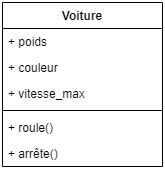

The diagram above was exported from draw.io. Its source (the exported page's mxGraphModel, read from the mxfile embedded in the PNG):
<mxGraphModel dx="852" dy="494" grid="1" gridSize="10" guides="1" tooltips="1" connect="1" arrows="1" fold="1" page="1" pageScale="1" pageWidth="827" pageHeight="1169" math="0" shadow="0">
  <root>
    <mxCell id="0" />
    <mxCell id="1" parent="0" />
    <mxCell id="2" value="Voiture" style="swimlane;fontStyle=1;align=center;verticalAlign=top;childLayout=stackLayout;horizontal=1;startSize=26;horizontalStack=0;resizeParent=1;resizeParentMax=0;resizeLast=0;collapsible=1;marginBottom=0;" vertex="1" parent="1">
      <mxGeometry x="530" y="30" width="160" height="164" as="geometry">
        <mxRectangle x="530" y="30" width="70" height="26" as="alternateBounds" />
      </mxGeometry>
    </mxCell>
    <mxCell id="3" value="+ poids" style="text;strokeColor=none;fillColor=none;align=left;verticalAlign=top;spacingLeft=4;spacingRight=4;overflow=hidden;rotatable=0;points=[[0,0.5],[1,0.5]];portConstraint=eastwest;" vertex="1" parent="2">
      <mxGeometry y="26" width="160" height="26" as="geometry" />
    </mxCell>
    <mxCell id="4" value="+ couleur" style="text;strokeColor=none;fillColor=none;align=left;verticalAlign=top;spacingLeft=4;spacingRight=4;overflow=hidden;rotatable=0;points=[[0,0.5],[1,0.5]];portConstraint=eastwest;" vertex="1" parent="2">
      <mxGeometry y="52" width="160" height="26" as="geometry" />
    </mxCell>
    <mxCell id="5" value="+ vitesse_max" style="text;strokeColor=none;fillColor=none;align=left;verticalAlign=top;spacingLeft=4;spacingRight=4;overflow=hidden;rotatable=0;points=[[0,0.5],[1,0.5]];portConstraint=eastwest;" vertex="1" parent="2">
      <mxGeometry y="78" width="160" height="26" as="geometry" />
    </mxCell>
    <mxCell id="6" value="" style="line;strokeWidth=1;fillColor=none;align=left;verticalAlign=middle;spacingTop=-1;spacingLeft=3;spacingRight=3;rotatable=0;labelPosition=right;points=[];portConstraint=eastwest;" vertex="1" parent="2">
      <mxGeometry y="104" width="160" height="8" as="geometry" />
    </mxCell>
    <mxCell id="7" value="+ roule()" style="text;strokeColor=none;fillColor=none;align=left;verticalAlign=top;spacingLeft=4;spacingRight=4;overflow=hidden;rotatable=0;points=[[0,0.5],[1,0.5]];portConstraint=eastwest;" vertex="1" parent="2">
      <mxGeometry y="112" width="160" height="26" as="geometry" />
    </mxCell>
    <mxCell id="8" value="+ arrête()" style="text;strokeColor=none;fillColor=none;align=left;verticalAlign=top;spacingLeft=4;spacingRight=4;overflow=hidden;rotatable=0;points=[[0,0.5],[1,0.5]];portConstraint=eastwest;" vertex="1" parent="2">
      <mxGeometry y="138" width="160" height="26" as="geometry" />
    </mxCell>
  </root>
</mxGraphModel>